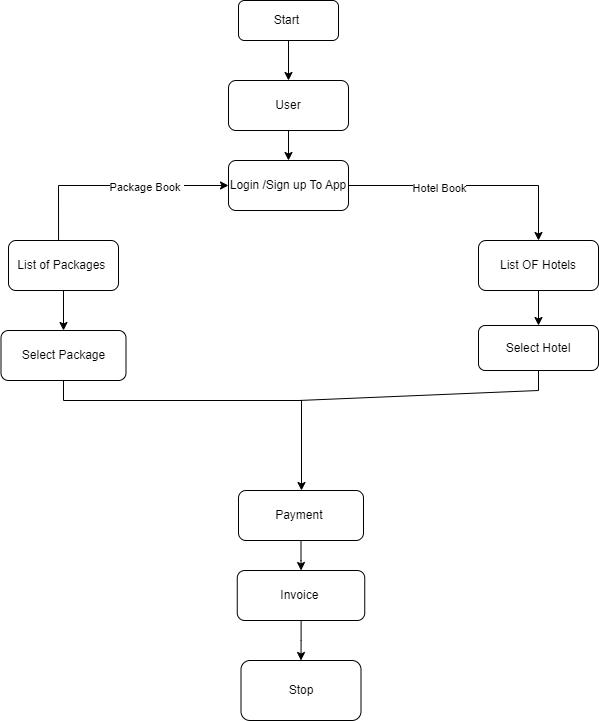

The diagram above was exported from draw.io. Its source (the exported page's mxGraphModel, read from the mxfile embedded in the PNG):
<mxGraphModel dx="1050" dy="522" grid="0" gridSize="10" guides="1" tooltips="1" connect="1" arrows="1" fold="1" page="1" pageScale="1" pageWidth="850" pageHeight="1100" math="0" shadow="0">
  <root>
    <mxCell id="0" />
    <mxCell id="1" parent="0" />
    <mxCell id="7QHeK5uGbdxV5GXf9N8l-3" value="" style="edgeStyle=orthogonalEdgeStyle;rounded=0;orthogonalLoop=1;jettySize=auto;html=1;" parent="1" source="7QHeK5uGbdxV5GXf9N8l-1" target="7QHeK5uGbdxV5GXf9N8l-2" edge="1">
      <mxGeometry relative="1" as="geometry" />
    </mxCell>
    <mxCell id="7QHeK5uGbdxV5GXf9N8l-1" value="Start&amp;nbsp;" style="rounded=1;whiteSpace=wrap;html=1;" parent="1" vertex="1">
      <mxGeometry x="340" y="70" width="100" height="40" as="geometry" />
    </mxCell>
    <mxCell id="7QHeK5uGbdxV5GXf9N8l-5" value="" style="edgeStyle=orthogonalEdgeStyle;rounded=0;orthogonalLoop=1;jettySize=auto;html=1;" parent="1" source="7QHeK5uGbdxV5GXf9N8l-2" target="7QHeK5uGbdxV5GXf9N8l-4" edge="1">
      <mxGeometry relative="1" as="geometry" />
    </mxCell>
    <mxCell id="7QHeK5uGbdxV5GXf9N8l-2" value="User" style="whiteSpace=wrap;html=1;rounded=1;" parent="1" vertex="1">
      <mxGeometry x="330" y="150" width="120" height="50" as="geometry" />
    </mxCell>
    <mxCell id="7QHeK5uGbdxV5GXf9N8l-21" value="" style="edgeStyle=orthogonalEdgeStyle;rounded=0;orthogonalLoop=1;jettySize=auto;html=1;" parent="1" source="7QHeK5uGbdxV5GXf9N8l-4" target="7QHeK5uGbdxV5GXf9N8l-20" edge="1">
      <mxGeometry relative="1" as="geometry" />
    </mxCell>
    <mxCell id="7QHeK5uGbdxV5GXf9N8l-22" value="Hotel Book" style="edgeLabel;html=1;align=center;verticalAlign=middle;resizable=0;points=[];" parent="7QHeK5uGbdxV5GXf9N8l-21" vertex="1" connectable="0">
      <mxGeometry x="-0.2669" y="-2" relative="1" as="geometry">
        <mxPoint as="offset" />
      </mxGeometry>
    </mxCell>
    <mxCell id="7QHeK5uGbdxV5GXf9N8l-4" value="Login /Sign up To App" style="whiteSpace=wrap;html=1;rounded=1;" parent="1" vertex="1">
      <mxGeometry x="330" y="230" width="120" height="50" as="geometry" />
    </mxCell>
    <mxCell id="7QHeK5uGbdxV5GXf9N8l-8" value="" style="endArrow=classic;startArrow=classic;html=1;rounded=0;entryX=0;entryY=0.5;entryDx=0;entryDy=0;exitX=0.455;exitY=0.2;exitDx=0;exitDy=0;exitPerimeter=0;" parent="1" source="7QHeK5uGbdxV5GXf9N8l-9" target="7QHeK5uGbdxV5GXf9N8l-4" edge="1">
      <mxGeometry width="50" height="50" relative="1" as="geometry">
        <mxPoint x="210" y="310" as="sourcePoint" />
        <mxPoint x="450" y="250" as="targetPoint" />
        <Array as="points">
          <mxPoint x="160" y="255" />
        </Array>
      </mxGeometry>
    </mxCell>
    <mxCell id="7QHeK5uGbdxV5GXf9N8l-11" value="Package Book&amp;nbsp;" style="edgeLabel;html=1;align=center;verticalAlign=middle;resizable=0;points=[];" parent="7QHeK5uGbdxV5GXf9N8l-8" vertex="1" connectable="0">
      <mxGeometry x="0.3004" y="-1" relative="1" as="geometry">
        <mxPoint as="offset" />
      </mxGeometry>
    </mxCell>
    <mxCell id="7QHeK5uGbdxV5GXf9N8l-13" value="" style="edgeStyle=orthogonalEdgeStyle;rounded=0;orthogonalLoop=1;jettySize=auto;html=1;" parent="1" source="7QHeK5uGbdxV5GXf9N8l-9" target="7QHeK5uGbdxV5GXf9N8l-12" edge="1">
      <mxGeometry relative="1" as="geometry" />
    </mxCell>
    <mxCell id="7QHeK5uGbdxV5GXf9N8l-9" value="List of Packages&amp;nbsp;" style="rounded=1;whiteSpace=wrap;html=1;" parent="1" vertex="1">
      <mxGeometry x="110" y="310" width="110" height="50" as="geometry" />
    </mxCell>
    <mxCell id="7QHeK5uGbdxV5GXf9N8l-15" value="" style="edgeStyle=orthogonalEdgeStyle;rounded=0;orthogonalLoop=1;jettySize=auto;html=1;" parent="1" source="7QHeK5uGbdxV5GXf9N8l-12" target="7QHeK5uGbdxV5GXf9N8l-14" edge="1">
      <mxGeometry relative="1" as="geometry">
        <Array as="points">
          <mxPoint x="165" y="470" />
          <mxPoint x="403" y="470" />
        </Array>
      </mxGeometry>
    </mxCell>
    <mxCell id="7QHeK5uGbdxV5GXf9N8l-12" value="Select Package" style="whiteSpace=wrap;html=1;rounded=1;" parent="1" vertex="1">
      <mxGeometry x="102.5" y="400" width="125" height="50" as="geometry" />
    </mxCell>
    <mxCell id="7QHeK5uGbdxV5GXf9N8l-17" value="" style="edgeStyle=orthogonalEdgeStyle;rounded=0;orthogonalLoop=1;jettySize=auto;html=1;" parent="1" source="7QHeK5uGbdxV5GXf9N8l-14" target="7QHeK5uGbdxV5GXf9N8l-16" edge="1">
      <mxGeometry relative="1" as="geometry" />
    </mxCell>
    <mxCell id="7QHeK5uGbdxV5GXf9N8l-14" value="Payment&amp;nbsp;" style="whiteSpace=wrap;html=1;rounded=1;" parent="1" vertex="1">
      <mxGeometry x="340" y="560" width="125" height="50" as="geometry" />
    </mxCell>
    <mxCell id="7QHeK5uGbdxV5GXf9N8l-19" value="" style="edgeStyle=orthogonalEdgeStyle;rounded=0;orthogonalLoop=1;jettySize=auto;html=1;" parent="1" source="7QHeK5uGbdxV5GXf9N8l-16" target="7QHeK5uGbdxV5GXf9N8l-18" edge="1">
      <mxGeometry relative="1" as="geometry" />
    </mxCell>
    <mxCell id="7QHeK5uGbdxV5GXf9N8l-16" value="Invoice&amp;nbsp;" style="whiteSpace=wrap;html=1;rounded=1;" parent="1" vertex="1">
      <mxGeometry x="338.75" y="640" width="127.5" height="50" as="geometry" />
    </mxCell>
    <mxCell id="7QHeK5uGbdxV5GXf9N8l-18" value="Stop" style="whiteSpace=wrap;html=1;rounded=1;" parent="1" vertex="1">
      <mxGeometry x="342.5" y="730" width="120" height="60" as="geometry" />
    </mxCell>
    <mxCell id="7QHeK5uGbdxV5GXf9N8l-24" value="" style="edgeStyle=orthogonalEdgeStyle;rounded=0;orthogonalLoop=1;jettySize=auto;html=1;" parent="1" source="7QHeK5uGbdxV5GXf9N8l-20" target="7QHeK5uGbdxV5GXf9N8l-23" edge="1">
      <mxGeometry relative="1" as="geometry" />
    </mxCell>
    <mxCell id="7QHeK5uGbdxV5GXf9N8l-20" value="List OF Hotels" style="whiteSpace=wrap;html=1;rounded=1;" parent="1" vertex="1">
      <mxGeometry x="580" y="310" width="120" height="50" as="geometry" />
    </mxCell>
    <mxCell id="7QHeK5uGbdxV5GXf9N8l-23" value="Select Hotel" style="whiteSpace=wrap;html=1;rounded=1;" parent="1" vertex="1">
      <mxGeometry x="580" y="395" width="120" height="45" as="geometry" />
    </mxCell>
    <mxCell id="7QHeK5uGbdxV5GXf9N8l-25" value="" style="endArrow=none;html=1;rounded=0;exitX=0.5;exitY=1;exitDx=0;exitDy=0;endFill=0;" parent="1" source="7QHeK5uGbdxV5GXf9N8l-23" edge="1">
      <mxGeometry width="50" height="50" relative="1" as="geometry">
        <mxPoint x="400" y="400" as="sourcePoint" />
        <mxPoint x="400" y="470" as="targetPoint" />
        <Array as="points">
          <mxPoint x="640" y="460" />
        </Array>
      </mxGeometry>
    </mxCell>
  </root>
</mxGraphModel>